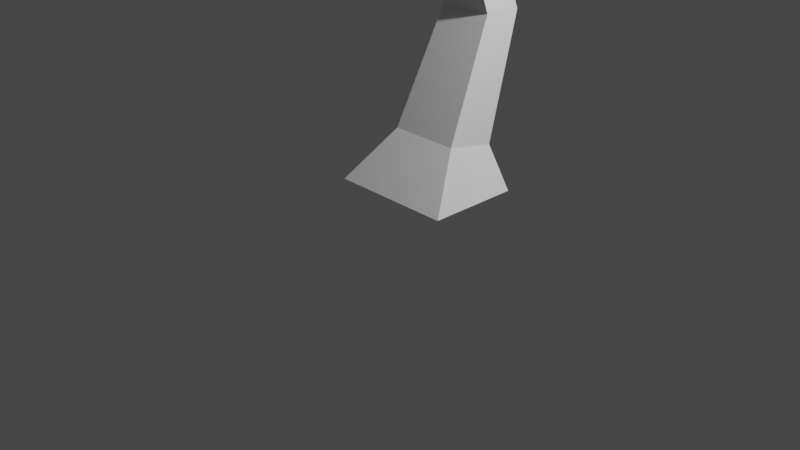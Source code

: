 # Source: Tree.blend  (saved by Blender 2.82.7; exported with 4.5.12 LTS)
import bpy
from mathutils import Matrix  # noqa: F401  (used for matrix-valued properties, if any)

bpy.ops.wm.read_factory_settings(use_empty=True)
scene = bpy.context.scene
scene.name = 'Scene'

# ---- collections
col_collection = bpy.data.collections.new('Collection'); scene.collection.children.link(col_collection)

# ---- world
world_world = bpy.data.worlds.new('World'); scene.world = world_world
world_world.use_nodes = True; world_world.node_tree.nodes.clear()
_N = world_world.node_tree.nodes; _L = world_world.node_tree.links
n0 = _N.new('ShaderNodeOutputWorld'); n0.name = 'World Output'; n0.location = (300, 300)
n1 = _N.new('ShaderNodeBackground'); n1.name = 'Background'; n1.location = (10, 300)
n1.inputs[0].default_value = (0.05088, 0.05088, 0.05088, 1.0)
_L.new(n1.outputs[0], n0.inputs[0])
n0.is_active_output = True
world_world.color = (0.05088, 0.05088, 0.05088)
world_world.use_sun_shadow = False
world_world.sun_shadow_jitter_overblur = 0.0

# ---- cameras
cam_camera = bpy.data.cameras.new('Camera')
cam_camera.clip_end = 100.0
cam_camera.ortho_scale = 7.314

# ---- lights
light_light = bpy.data.lights.new('Light', 'POINT')
light_light.transmission_factor = 0.0
light_light.energy = 1000.0
light_light.shadow_soft_size = 0.1
light_light.shadow_maximum_resolution = 0.006
light_light.use_absolute_resolution = True

# ---- meshes
me_cube_002 = bpy.data.meshes.new('Cube.002')
me_cube_002.from_pydata([(-0.7039, -0.1171, -0.1364), (-0.4049, 0.3561, 0.3891), (-0.7039, 0.8917, -0.1364), (-0.4049, 0.9108, 0.2774), (0.6625, -0.1171, -0.1364), (0.3635, 0.3561, 0.3891), (0.6625, 0.8917, -0.1364), (0.3635, 0.9108, 0.2774), (-0.7039, 0.4002, -0.1364), (-0.4049, 0.6405, 0.3318), (0.6625, 0.4002, -0.1364), (0.3635, 0.6405, 0.3318), (-0.3469, 1.171, 1.581), (-0.3469, 1.384, 1.569), (0.2472, 1.384, 1.569), (0.2472, 1.171, 1.581), (0.2472, 0.9465, 1.595), (-0.3469, 0.9465, 1.595), (-0.4626, 0.721, 3.187), (-0.4601, 0.8985, 3.208), (0.05826, 0.8985, 3.196), (0.05613, 0.721, 3.175), (0.06468, 0.5343, 3.154), (-0.4533, 0.5343, 3.165), (-0.4471, 0.8513, 4.488), (-0.4138, 1.073, 4.481), (0.2377, 1.073, 4.391), (0.204, 0.8502, 4.394), (0.1917, 0.6161, 4.404), (-0.4592, 0.6173, 4.501), (-0.3442, 1.02, 5.588), (-0.1975, 1.248, 5.479), (0.386, 1.195, 5.411), (0.3369, 0.9904, 5.534), (-0.5658, 1.802, 6.404), (-0.5286, 1.836, 6.288), (-0.1777, 1.859, 6.348), (-0.2148, 1.826, 6.464), (-1.224, 2.951, 6.308), (-1.205, 2.958, 6.195), (-0.9218, 2.979, 6.246), (-0.9337, 2.948, 6.341), (-1.486, 3.522, 6.919), (-1.476, 3.585, 6.839), (-1.183, 3.58, 6.854), (-1.193, 3.517, 6.934), (0.2616, 0.4037, 6.171), (0.1689, 0.2517, 6.278), (-0.2698, 0.3234, 6.309), (-0.2632, 0.4468, 6.233), (-0.09904, 0.8904, 7.0), (-0.1428, 0.7957, 7.129), (-0.5829, 0.8414, 7.086), (-0.5391, 0.9362, 6.957), (-0.6182, 1.623, 7.759), (-0.6379, 1.53, 7.84), (-0.9713, 1.567, 7.839), (-0.9517, 1.66, 7.758), (-0.7519, 1.756, 8.725), (-0.7733, 1.666, 8.789), (-1.071, 1.695, 8.778), (-1.05, 1.785, 8.713), (-0.5772, 0.6558, 5.133), (0.06323, 0.6517, 5.04), (-0.589, 0.4202, 5.166), (0.04092, 0.4143, 5.044), (-0.3684, 0.4922, 6.046), (-0.3749, 0.2714, 6.12), (0.3439, 0.4221, 5.962), (0.2319, 0.1608, 6.078), (0.08154, -0.2461, 6.91), (-0.4402, -0.112, 6.876), (-0.5668, -0.2557, 6.735), (0.002797, -0.3943, 6.83), (-0.2038, -0.1543, 8.269), (-0.5014, -0.07985, 8.237), (-0.5799, -0.1847, 8.198), (-0.2526, -0.2765, 8.225), (-0.2652, -0.8321, 9.079), (-0.4786, -0.7783, 9.058), (-0.5341, -0.8522, 9.026), (-0.2993, -0.9182, 9.044), (0.1064, -0.1828, 6.825), (0.03532, -0.3697, 6.711), (-0.5372, -0.2329, 6.628), (-0.4174, -0.05362, 6.8), (-0.05355, -0.8082, 6.774), (-0.448, -0.7491, 6.666), (-0.4255, -0.7723, 6.593), (-0.02884, -0.8346, 6.692), (-0.5652, -1.258, 7.436), (-0.8648, -1.304, 7.347), (-0.8356, -1.331, 7.296), (-0.5328, -1.288, 7.38), (-0.1726, -1.752, 7.437), (-0.4675, -1.904, 7.352), (-0.4135, -1.955, 7.321), (-0.1127, -1.81, 7.403), (0.03559, -1.993, 8.081), (-0.2592, -2.143, 7.996), (-0.2087, -2.205, 7.986), (0.09158, -2.062, 8.071), (-1.46, 2.268, 9.667), (-1.492, 2.212, 9.725), (-1.71, 2.229, 9.682), (-1.679, 2.285, 9.624), (1.478, -0.07827, 6.823), (1.358, -0.1728, 6.889), (1.619, -0.09153, 6.699), (1.47, -0.2634, 6.775), (1.899, -0.2485, 7.587), (1.818, -0.2974, 7.627), (1.99, -0.2676, 7.519), (1.887, -0.361, 7.568), (2.163, -0.7039, 7.82), (2.092, -0.7362, 7.851), (2.238, -0.7276, 7.772), (2.147, -0.7933, 7.812), (0.08223, 0.5942, 5.137), (0.05469, 0.3884, 5.15), (-0.4909, 0.6177, 5.22), (-0.5004, 0.4188, 5.252), (0.7577, 0.3992, 5.358), (0.6504, 0.5078, 5.24), (0.6757, 0.07489, 5.32), (0.5718, 0.1755, 5.182), (1.135, 0.2851, 5.746), (1.026, 0.3951, 5.629), (1.051, -0.03864, 5.705), (0.9454, 0.0635, 5.569), (1.551, 0.07357, 5.853), (1.503, 0.1377, 5.694), (1.51, -0.256, 5.882), (1.474, -0.2043, 5.708), (2.019, -0.09328, 6.248), (2.047, -0.06963, 6.077), (1.982, -0.4108, 6.337), (2.029, -0.4013, 6.158), (2.677, -0.2091, 6.701), (2.732, -0.1939, 6.532), (2.635, -0.5221, 6.802), (2.711, -0.5212, 6.627), (0.09445, 0.6649, 4.918), (0.07621, 0.4363, 4.924), (-0.5288, 0.6679, 5.008), (-0.5403, 0.4404, 5.033), (0.354, 0.9719, 5.375), (-0.3946, 0.9978, 5.445), (-0.2379, 1.271, 5.407), (0.1939, 1.274, 5.335), (-0.524, 1.807, 5.523), (-0.154, 1.849, 5.418), (-0.1778, 1.912, 5.357), (-0.5823, 1.859, 5.474), (-0.7017, 2.1, 5.706), (-0.3339, 2.145, 5.599), (-0.3591, 2.211, 5.54), (-0.761, 2.153, 5.66), (-1.045, 2.683, 5.807), (-0.6668, 2.71, 5.712), (-0.6854, 2.765, 5.643), (-1.099, 2.728, 5.751), (-1.054, 2.707, 6.216), (-0.7551, 2.728, 6.269), (-0.8006, 2.684, 6.349), (-1.106, 2.687, 6.314), (-0.9204, 3.069, 6.487), (-0.7469, 3.044, 6.521), (-0.8973, 2.899, 6.518), (-0.7147, 2.872, 6.553), (-1.429, 3.202, 6.968), (-1.293, 3.178, 7.051), (-1.485, 3.063, 7.059), (-1.343, 3.038, 7.146), (-1.971, 3.522, 7.135), (-1.821, 3.527, 7.208), (-1.996, 3.41, 7.259), (-1.837, 3.415, 7.335), (-2.587, 3.315, 7.483), (-2.413, 3.34, 7.518), (-2.53, 3.209, 7.606), (-2.347, 3.235, 7.643), (-0.494, 0.7461, 4.786), (0.1412, 0.7439, 4.695), (-0.5057, 0.5158, 4.806), (0.1255, 0.513, 4.702)], [], [(8, 9, 3, 2), (2, 3, 7, 6), (10, 11, 5, 4), (4, 5, 1, 0), (8, 10, 4, 0), (11, 7, 14, 15), (5, 11, 15, 16), (2, 6, 10, 8), (6, 7, 11, 10), (0, 1, 9, 8), (12, 17, 23, 18), (14, 13, 19, 20), (9, 1, 17, 12), (3, 9, 12, 13), (1, 5, 16, 17), (7, 3, 13, 14), (21, 20, 26, 27), (19, 18, 24, 25), (16, 15, 21, 22), (13, 12, 18, 19), (15, 14, 20, 21), (17, 16, 22, 23), (68, 66, 49, 46), (147, 146, 33, 30), (23, 22, 28, 29), (20, 19, 25, 26), (18, 23, 29, 24), (22, 21, 27, 28), (30, 33, 37, 34), (148, 147, 30, 31), (146, 149, 32, 33), (32, 149, 152, 151), (163, 162, 39, 40), (32, 31, 35, 36), (33, 32, 36, 37), (31, 30, 34, 35), (41, 40, 44, 45), (164, 163, 40, 41), (162, 165, 38, 39), (38, 165, 168, 166), (44, 43, 42, 45), (39, 38, 42, 43), (38, 41, 45, 42), (40, 39, 43, 44), (49, 48, 52, 53), (66, 67, 48, 49), (47, 69, 109, 107), (83, 82, 70, 73), (53, 52, 56, 57), (47, 46, 50, 51), (46, 49, 53, 50), (48, 47, 51, 52), (54, 57, 61, 58), (51, 50, 54, 55), (50, 53, 57, 54), (52, 51, 55, 56), (61, 60, 104, 105), (56, 55, 59, 60), (57, 56, 60, 61), (55, 54, 58, 59), (145, 143, 65, 64), (143, 142, 63, 65), (144, 145, 64, 62), (142, 144, 62, 63), (121, 119, 69, 67), (119, 118, 68, 69), (120, 121, 67, 66), (118, 120, 66, 68), (73, 70, 74, 77), (85, 84, 72, 71), (72, 84, 88, 87), (82, 85, 71, 70), (76, 77, 81, 80), (70, 71, 75, 74), (72, 73, 77, 76), (71, 72, 76, 75), (80, 81, 78, 79), (75, 76, 80, 79), (77, 74, 78, 81), (74, 75, 79, 78), (47, 48, 85, 82), (67, 69, 83, 84), (48, 67, 84, 85), (69, 47, 82, 83), (88, 89, 93, 92), (84, 83, 89, 88), (73, 72, 87, 86), (83, 73, 86, 89), (93, 90, 94, 97), (87, 88, 92, 91), (89, 86, 90, 93), (86, 87, 91, 90), (97, 94, 98, 101), (90, 91, 95, 94), (92, 93, 97, 96), (91, 92, 96, 95), (100, 101, 98, 99), (94, 95, 99, 98), (96, 97, 101, 100), (95, 96, 100, 99), (102, 105, 104, 103), (59, 58, 102, 103), (58, 61, 105, 102), (60, 59, 103, 104), (106, 107, 111, 110), (46, 47, 107, 106), (68, 46, 106, 108), (69, 68, 108, 109), (113, 112, 116, 117), (109, 108, 112, 113), (108, 106, 110, 112), (107, 109, 113, 111), (117, 116, 114, 115), (112, 110, 114, 116), (111, 113, 117, 115), (110, 111, 115, 114), (63, 62, 120, 118), (62, 64, 121, 120), (65, 63, 123, 125), (64, 65, 119, 121), (124, 125, 129, 128), (119, 65, 125, 124), (63, 118, 122, 123), (118, 119, 124, 122), (129, 127, 131, 133), (125, 123, 127, 129), (123, 122, 126, 127), (122, 124, 128, 126), (130, 132, 136, 134), (127, 126, 130, 131), (126, 128, 132, 130), (128, 129, 133, 132), (137, 135, 139, 141), (132, 133, 137, 136), (133, 131, 135, 137), (131, 130, 134, 135), (141, 139, 138, 140), (135, 134, 138, 139), (134, 136, 140, 138), (136, 137, 141, 140), (183, 182, 144, 142), (182, 184, 145, 144), (185, 183, 142, 143), (184, 185, 143, 145), (26, 25, 148, 149), (27, 26, 149, 146), (25, 24, 147, 148), (24, 27, 146, 147), (150, 151, 155, 154), (149, 148, 153, 152), (148, 31, 150, 153), (31, 32, 151, 150), (156, 157, 161, 160), (152, 153, 157, 156), (151, 152, 156, 155), (153, 150, 154, 157), (160, 161, 158, 159), (155, 156, 160, 159), (157, 154, 158, 161), (154, 155, 159, 158), (34, 37, 164, 165), (35, 34, 165, 162), (37, 36, 163, 164), (36, 35, 162, 163), (166, 168, 172, 170), (41, 38, 166, 167), (165, 164, 169, 168), (164, 41, 167, 169), (173, 171, 175, 177), (169, 167, 171, 173), (167, 166, 170, 171), (168, 169, 173, 172), (176, 177, 181, 180), (171, 170, 174, 175), (172, 173, 177, 176), (170, 172, 176, 174), (180, 181, 179, 178), (174, 176, 180, 178), (177, 175, 179, 181), (175, 174, 178, 179), (29, 28, 185, 184), (28, 27, 183, 185), (24, 29, 184, 182), (27, 24, 182, 183)])
me_cube_002.polygons.foreach_set('use_smooth', [True] * 184)
_k = set([(0, 1), (0, 4), (0, 8), (1, 5), (1, 9), (1, 17), (2, 3), (2, 6), (2, 8), (3, 7), (3, 9), (3, 13), (4, 5), (4, 10), (5, 11), (5, 16), (6, 7), (6, 10), (7, 11), (7, 14), (8, 9), (10, 11), (12, 13), (12, 17), (12, 18), (13, 14), (13, 19), (14, 15), (14, 20), (15, 16), (15, 21), (16, 17), (16, 22), (17, 23), (18, 19), (18, 23), (18, 24), (19, 20), (19, 25), (20, 21), (20, 26), (21, 22), (21, 27), (22, 23), (22, 28), (23, 29), (24, 25), (24, 27), (24, 29), (24, 147), (24, 182), (25, 26), (25, 148), (26, 27), (26, 149), (27, 28), (27, 146), (27, 183), (28, 29), (28, 185), (29, 184), (30, 31), (30, 33), (30, 34), (30, 147), (31, 32), (31, 35), (31, 148), (31, 150), (32, 33), (32, 36), (32, 149), (32, 151), (33, 37), (33, 146), (34, 35), (34, 37), (34, 165), (35, 36), (35, 162), (36, 37), (36, 163), (37, 164), (38, 39), (38, 41), (38, 42), (38, 165), (38, 166), (39, 40), (39, 43), (39, 162), (40, 41), (40, 44), (40, 163), (41, 45), (41, 164), (41, 167), (42, 43), (42, 45), (43, 44), (44, 45), (46, 47), (46, 49), (46, 50), (46, 68), (46, 106), (47, 48), (47, 51), (47, 69), (47, 82), (47, 107), (48, 49), (48, 52), (48, 67), (48, 85), (49, 53), (49, 66), (50, 51), (50, 53), (50, 54), (51, 52), (51, 55), (52, 53), (52, 56), (53, 57), (54, 55), (54, 57), (54, 58), (55, 56), (55, 59), (56, 57), (56, 60), (57, 61), (58, 59), (58, 61), (58, 102), (59, 60), (59, 103), (60, 61), (60, 104), (61, 105), (62, 63), (62, 64), (62, 120), (62, 144), (63, 65), (63, 118), (63, 123), (63, 142), (64, 65), (64, 121), (64, 145), (65, 119), (65, 125), (65, 143), (66, 67), (66, 68), (66, 120), (67, 69), (67, 84), (67, 121), (68, 69), (68, 108), (68, 118), (69, 83), (69, 109), (69, 119), (70, 71), (70, 73), (70, 74), (70, 82), (71, 72), (71, 75), (71, 85), (72, 73), (72, 76), (72, 84), (72, 87), (73, 77), (73, 83), (73, 86), (74, 75), (74, 77), (74, 78), (75, 76), (75, 79), (76, 77), (76, 80), (77, 81), (78, 79), (78, 81), (79, 80), (80, 81), (82, 83), (83, 84), (83, 89), (84, 85), (84, 88), (86, 87), (86, 89), (86, 90), (87, 88), (87, 91), (88, 89), (88, 92), (89, 93), (90, 91), (90, 93), (90, 94), (91, 92), (91, 95), (92, 93), (92, 96), (93, 97), (94, 95), (94, 97), (94, 98), (95, 96), (95, 99), (96, 97), (96, 100), (97, 101), (98, 99), (98, 101), (99, 100), (100, 101), (102, 103), (102, 105), (103, 104), (104, 105), (106, 107), (106, 108), (106, 110), (107, 109), (107, 111), (108, 109), (108, 112), (109, 113), (110, 111), (110, 112), (110, 114), (111, 113), (111, 115), (112, 113), (112, 116), (113, 117), (114, 115), (114, 116), (115, 117), (116, 117), (118, 119), (118, 120), (118, 122), (119, 121), (119, 124), (120, 121), (122, 123), (122, 124), (122, 126), (123, 125), (123, 127), (124, 125), (124, 128), (125, 129), (126, 127), (126, 128), (126, 130), (127, 129), (127, 131), (128, 129), (128, 132), (129, 133), (130, 131), (130, 132), (130, 134), (131, 133), (131, 135), (132, 133), (132, 136), (133, 137), (134, 135), (134, 136), (134, 138), (135, 137), (135, 139), (136, 137), (136, 140), (137, 141), (138, 139), (138, 140), (139, 141), (140, 141), (142, 143), (142, 144), (142, 183), (143, 145), (143, 185), (144, 145), (144, 182), (145, 184), (146, 147), (146, 149), (147, 148), (148, 149), (148, 153), (149, 152), (150, 151), (150, 153), (150, 154), (151, 152), (151, 155), (152, 153), (152, 156), (153, 157), (154, 155), (154, 157), (154, 158), (155, 156), (155, 159), (156, 157), (156, 160), (157, 161), (158, 159), (158, 161), (159, 160), (160, 161), (162, 165), (163, 164), (164, 165), (164, 169), (165, 168), (166, 167), (166, 168), (166, 170), (167, 169), (167, 171), (168, 169), (168, 172), (169, 173), (170, 171), (170, 172), (170, 174), (171, 173), (171, 175), (172, 173), (172, 176), (173, 177), (174, 175), (174, 176), (174, 178), (175, 177), (175, 179), (176, 177), (176, 180), (177, 181), (178, 179), (178, 180), (179, 181), (180, 181)])
me_cube_002.attributes.new('sharp_edge', 'BOOLEAN', 'EDGE').data.foreach_set('value', [ (min(e.vertices), max(e.vertices)) in _k for e in me_cube_002.edges])
_uv = me_cube_002.uv_layers.new(name='UVMap')
_uv.uv.foreach_set('vector', [0.375, 0.1282, 0.625, 0.1282, 0.625, 0.25, 0.375, 0.25, 0.375, 0.25, 0.625, 0.25, 0.625, 0.5, 0.375, 0.5, 0.375, 0.6218, 0.625, 0.6218, 0.625, 0.75, 0.375, 0.75, 0.375, 0.75, 0.625, 0.75, 0.625, 1.0, 0.375, 1.0, 0.125, 0.6218, 0.375, 0.6218, 0.375, 0.75, 0.125, 0.75, 0.625, 0.6218, 0.625, 0.5, 0.625, 0.5, 0.625, 0.6218, 0.625, 0.75, 0.625, 0.6218, 0.625, 0.6218, 0.625, 0.75, 0.125, 0.5, 0.375, 0.5, 0.375, 0.6218, 0.125, 0.6218, 0.375, 0.5, 0.625, 0.5, 0.625, 0.6218, 0.375, 0.6218, 0.375, 0.0, 0.625, 0.0, 0.625, 0.1282, 0.375, 0.1282, 0.625, 0.1282, 0.625, 0.0, 0.625, 0.0, 0.625, 0.1282, 0.625, 0.5, 0.625, 0.25, 0.625, 0.25, 0.625, 0.5, 0.625, 0.1282, 0.625, 0.0, 0.625, 0.0, 0.625, 0.1282, 0.625, 0.25, 0.625, 0.1282, 0.625, 0.1282, 0.625, 0.25, 0.625, 1.0, 0.625, 0.75, 0.625, 0.75, 0.625, 1.0, 0.625, 0.5, 0.625, 0.25, 0.625, 0.25, 0.625, 0.5, 0.625, 0.6218, 0.625, 0.5, 0.625, 0.5, 0.625, 0.6218, 0.625, 0.25, 0.625, 0.1282, 0.625, 0.1282, 0.625, 0.25, 0.625, 0.75, 0.625, 0.6218, 0.625, 0.6218, 0.625, 0.75, 0.625, 0.25, 0.625, 0.1282, 0.625, 0.1282, 0.625, 0.25, 0.625, 0.6218, 0.625, 0.5, 0.625, 0.5, 0.625, 0.6218, 0.625, 1.0, 0.625, 0.75, 0.625, 0.75, 0.625, 1.0, 0.625, 0.6218, 0.875, 0.6218, 0.875, 0.6218, 0.625, 0.6218, 0.875, 0.6218, 0.625, 0.6218, 0.625, 0.6218, 0.875, 0.6218, 0.625, 1.0, 0.625, 0.75, 0.625, 0.75, 0.625, 1.0, 0.625, 0.5, 0.625, 0.25, 0.625, 0.25, 0.625, 0.5, 0.625, 0.1282, 0.625, 0.0, 0.625, 0.0, 0.625, 0.1282, 0.625, 0.75, 0.625, 0.6218, 0.625, 0.6218, 0.625, 0.75, 0.875, 0.6218, 0.625, 0.6218, 0.625, 0.6218, 0.875, 0.6218, 0.625, 0.25, 0.625, 0.1282, 0.625, 0.1282, 0.625, 0.25, 0.625, 0.6218, 0.625, 0.5, 0.625, 0.5, 0.625, 0.6218, 0.625, 0.5, 0.625, 0.5, 0.625, 0.5, 0.625, 0.5, 0.625, 0.5, 0.625, 0.25, 0.625, 0.25, 0.625, 0.5, 0.625, 0.5, 0.625, 0.25, 0.625, 0.25, 0.625, 0.5, 0.625, 0.6218, 0.625, 0.5, 0.625, 0.5, 0.625, 0.6218, 0.625, 0.25, 0.625, 0.1282, 0.625, 0.1282, 0.625, 0.25, 0.625, 0.6218, 0.625, 0.5, 0.625, 0.5, 0.625, 0.6218, 0.625, 0.6218, 0.625, 0.5, 0.625, 0.5, 0.625, 0.6218, 0.625, 0.25, 0.625, 0.1282, 0.625, 0.1282, 0.625, 0.25, 0.625, 0.1282, 0.625, 0.1282, 0.625, 0.1282, 0.625, 0.1282, 0.625, 0.5, 0.875, 0.5, 0.875, 0.6218, 0.625, 0.6218, 0.625, 0.25, 0.625, 0.1282, 0.625, 0.1282, 0.625, 0.25, 0.875, 0.6218, 0.625, 0.6218, 0.625, 0.6218, 0.875, 0.6218, 0.625, 0.5, 0.625, 0.25, 0.625, 0.25, 0.625, 0.5, 0.625, 0.1282, 0.625, 0.0, 0.625, 0.0, 0.625, 0.1282, 0.625, 0.1282, 0.625, 0.0, 0.625, 0.0, 0.625, 0.1282, 0.625, 0.75, 0.625, 0.75, 0.625, 0.75, 0.625, 0.75, 0.625, 0.75, 0.625, 0.75, 0.625, 0.75, 0.625, 0.75, 0.625, 0.1282, 0.625, 0.0, 0.625, 0.0, 0.625, 0.1282, 0.625, 0.75, 0.625, 0.6218, 0.625, 0.6218, 0.625, 0.75, 0.625, 0.6218, 0.875, 0.6218, 0.875, 0.6218, 0.625, 0.6218, 0.625, 1.0, 0.625, 0.75, 0.625, 0.75, 0.625, 1.0, 0.625, 0.6218, 0.875, 0.6218, 0.875, 0.6218, 0.625, 0.6218, 0.625, 0.75, 0.625, 0.6218, 0.625, 0.6218, 0.625, 0.75, 0.625, 0.6218, 0.875, 0.6218, 0.875, 0.6218, 0.625, 0.6218, 0.625, 1.0, 0.625, 0.75, 0.625, 0.75, 0.625, 1.0, 0.625, 0.1282, 0.625, 0.0, 0.625, 0.0, 0.625, 0.1282, 0.625, 1.0, 0.625, 0.75, 0.625, 0.75, 0.625, 1.0, 0.625, 0.1282, 0.625, 0.0, 0.625, 0.0, 0.625, 0.1282, 0.625, 0.75, 0.625, 0.6218, 0.625, 0.6218, 0.625, 0.75, 0.625, 1.0, 0.625, 0.75, 0.625, 0.75, 0.625, 1.0, 0.625, 0.75, 0.625, 0.6218, 0.625, 0.6218, 0.625, 0.75, 0.625, 0.1282, 0.625, 0.0, 0.625, 0.0, 0.625, 0.1282, 0.625, 0.6218, 0.875, 0.6218, 0.875, 0.6218, 0.625, 0.6218, 0.625, 1.0, 0.625, 0.75, 0.625, 0.75, 0.625, 1.0, 0.625, 0.75, 0.625, 0.6218, 0.625, 0.6218, 0.625, 0.75, 0.625, 0.1282, 0.625, 0.0, 0.625, 0.0, 0.625, 0.1282, 0.625, 0.6218, 0.875, 0.6218, 0.875, 0.6218, 0.625, 0.6218, 0.625, 0.75, 0.625, 0.75, 0.625, 0.75, 0.625, 0.75, 0.625, 0.0, 0.625, 0.0, 0.625, 0.0, 0.625, 0.0, 0.625, 0.0, 0.625, 0.0, 0.625, 0.0, 0.625, 0.0, 0.625, 0.75, 0.625, 1.0, 0.625, 1.0, 0.625, 0.75, 0.625, 1.0, 0.625, 0.75, 0.625, 0.75, 0.625, 1.0, 0.625, 0.75, 0.625, 1.0, 0.625, 1.0, 0.625, 0.75, 0.625, 1.0, 0.625, 0.75, 0.625, 0.75, 0.625, 1.0, 0.625, 0.0, 0.625, 0.0, 0.625, 0.0, 0.625, 0.0, 0.625, 1.0, 0.625, 0.75, 0.625, 0.75, 0.625, 1.0, 0.625, 0.0, 0.625, 0.0, 0.625, 0.0, 0.625, 0.0, 0.625, 0.75, 0.625, 0.75, 0.625, 0.75, 0.625, 0.75, 0.625, 0.75, 0.625, 1.0, 0.625, 1.0, 0.625, 0.75, 0.625, 0.75, 0.625, 1.0, 0.625, 1.0, 0.625, 0.75, 0.625, 1.0, 0.625, 0.75, 0.625, 0.75, 0.625, 1.0, 0.625, 0.0, 0.625, 0.0, 0.625, 0.0, 0.625, 0.0, 0.625, 0.75, 0.625, 0.75, 0.625, 0.75, 0.625, 0.75, 0.625, 1.0, 0.625, 0.75, 0.625, 0.75, 0.625, 1.0, 0.625, 1.0, 0.625, 0.75, 0.625, 0.75, 0.625, 1.0, 0.625, 0.75, 0.625, 1.0, 0.625, 1.0, 0.625, 0.75, 0.625, 0.75, 0.625, 0.75, 0.625, 0.75, 0.625, 0.75, 0.625, 0.75, 0.625, 0.75, 0.625, 0.75, 0.625, 0.75, 0.625, 0.0, 0.625, 0.0, 0.625, 0.0, 0.625, 0.0, 0.625, 0.75, 0.625, 0.75, 0.625, 0.75, 0.625, 0.75, 0.625, 0.75, 0.625, 1.0, 0.625, 1.0, 0.625, 0.75, 0.625, 0.75, 0.625, 0.75, 0.625, 0.75, 0.625, 0.75, 0.625, 0.75, 0.625, 1.0, 0.625, 1.0, 0.625, 0.75, 0.625, 1.0, 0.625, 0.75, 0.625, 0.75, 0.625, 1.0, 0.625, 0.0, 0.625, 0.0, 0.625, 0.0, 0.625, 0.0, 0.625, 1.0, 0.625, 0.75, 0.625, 0.75, 0.625, 1.0, 0.625, 0.75, 0.625, 1.0, 0.625, 1.0, 0.625, 0.75, 0.625, 1.0, 0.625, 0.75, 0.625, 0.75, 0.625, 1.0, 0.625, 0.0, 0.625, 0.0, 0.625, 0.0, 0.625, 0.0, 0.625, 0.6218, 0.875, 0.6218, 0.875, 0.75, 0.625, 0.75, 0.625, 0.75, 0.625, 0.6218, 0.625, 0.6218, 0.625, 0.75, 0.625, 0.6218, 0.875, 0.6218, 0.875, 0.6218, 0.625, 0.6218, 0.625, 1.0, 0.625, 0.75, 0.625, 0.75, 0.625, 1.0, 0.625, 0.6218, 0.625, 0.75, 0.625, 0.75, 0.625, 0.6218, 0.625, 0.6218, 0.625, 0.75, 0.625, 0.75, 0.625, 0.6218, 0.625, 0.6218, 0.625, 0.6218, 0.625, 0.6218, 0.625, 0.6218, 0.625, 0.75, 0.625, 0.6218, 0.625, 0.6218, 0.625, 0.75, 0.625, 0.75, 0.625, 0.6218, 0.625, 0.6218, 0.625, 0.75, 0.625, 0.75, 0.625, 0.6218, 0.625, 0.6218, 0.625, 0.75, 0.625, 0.6218, 0.625, 0.6218, 0.625, 0.6218, 0.625, 0.6218, 0.625, 0.75, 0.625, 0.75, 0.625, 0.75, 0.625, 0.75, 0.625, 0.75, 0.625, 0.6218, 0.625, 0.6218, 0.625, 0.75, 0.625, 0.6218, 0.625, 0.6218, 0.625, 0.6218, 0.625, 0.6218, 0.625, 0.75, 0.625, 0.75, 0.625, 0.75, 0.625, 0.75, 0.625, 0.6218, 0.625, 0.75, 0.625, 0.75, 0.625, 0.6218, 0.625, 0.6218, 0.875, 0.6218, 0.875, 0.6218, 0.625, 0.6218, 0.625, 0.1282, 0.625, 0.0, 0.625, 0.0, 0.625, 0.1282, 0.625, 0.75, 0.625, 0.6218, 0.625, 0.6218, 0.625, 0.75, 0.625, 1.0, 0.625, 0.75, 0.625, 0.75, 0.625, 1.0, 0.625, 0.75, 0.625, 0.75, 0.625, 0.75, 0.625, 0.75, 0.625, 0.75, 0.625, 0.75, 0.625, 0.75, 0.625, 0.75, 0.625, 0.6218, 0.625, 0.6218, 0.625, 0.6218, 0.625, 0.6218, 0.625, 0.6218, 0.625, 0.75, 0.625, 0.75, 0.625, 0.6218, 0.625, 0.75, 0.625, 0.6218, 0.625, 0.6218, 0.625, 0.75, 0.625, 0.75, 0.625, 0.6218, 0.625, 0.6218, 0.625, 0.75, 0.625, 0.6218, 0.625, 0.6218, 0.625, 0.6218, 0.625, 0.6218, 0.625, 0.6218, 0.625, 0.75, 0.625, 0.75, 0.625, 0.6218, 0.625, 0.6218, 0.625, 0.75, 0.625, 0.75, 0.625, 0.6218, 0.625, 0.6218, 0.625, 0.6218, 0.625, 0.6218, 0.625, 0.6218, 0.625, 0.6218, 0.625, 0.75, 0.625, 0.75, 0.625, 0.6218, 0.625, 0.75, 0.625, 0.75, 0.625, 0.75, 0.625, 0.75, 0.625, 0.75, 0.625, 0.6218, 0.625, 0.6218, 0.625, 0.75, 0.625, 0.75, 0.625, 0.75, 0.625, 0.75, 0.625, 0.75, 0.625, 0.75, 0.625, 0.6218, 0.625, 0.6218, 0.625, 0.75, 0.625, 0.6218, 0.625, 0.6218, 0.625, 0.6218, 0.625, 0.6218, 0.625, 0.75, 0.625, 0.6218, 0.625, 0.6218, 0.625, 0.75, 0.625, 0.6218, 0.625, 0.6218, 0.625, 0.6218, 0.625, 0.6218, 0.625, 0.6218, 0.625, 0.75, 0.625, 0.75, 0.625, 0.6218, 0.625, 0.75, 0.625, 0.75, 0.625, 0.75, 0.625, 0.75, 0.625, 0.6218, 0.875, 0.6218, 0.875, 0.6218, 0.625, 0.6218, 0.625, 0.1282, 0.625, 0.0, 0.625, 0.0, 0.625, 0.1282, 0.625, 0.75, 0.625, 0.6218, 0.625, 0.6218, 0.625, 0.75, 0.625, 1.0, 0.625, 0.75, 0.625, 0.75, 0.625, 1.0, 0.625, 0.5, 0.625, 0.25, 0.625, 0.25, 0.625, 0.5, 0.625, 0.6218, 0.625, 0.5, 0.625, 0.5, 0.625, 0.6218, 0.625, 0.25, 0.625, 0.1282, 0.625, 0.1282, 0.625, 0.25, 0.875, 0.6218, 0.625, 0.6218, 0.625, 0.6218, 0.875, 0.6218, 0.625, 0.25, 0.625, 0.5, 0.625, 0.5, 0.625, 0.25, 0.625, 0.5, 0.625, 0.25, 0.625, 0.25, 0.625, 0.5, 0.625, 0.25, 0.625, 0.25, 0.625, 0.25, 0.625, 0.25, 0.625, 0.25, 0.625, 0.5, 0.625, 0.5, 0.625, 0.25, 0.625, 0.5, 0.625, 0.25, 0.625, 0.25, 0.625, 0.5, 0.625, 0.5, 0.625, 0.25, 0.625, 0.25, 0.625, 0.5, 0.625, 0.5, 0.625, 0.5, 0.625, 0.5, 0.625, 0.5, 0.625, 0.25, 0.625, 0.25, 0.625, 0.25, 0.625, 0.25, 0.625, 0.5, 0.625, 0.25, 0.625, 0.25, 0.625, 0.5, 0.625, 0.5, 0.625, 0.5, 0.625, 0.5, 0.625, 0.5, 0.625, 0.25, 0.625, 0.25, 0.625, 0.25, 0.625, 0.25, 0.625, 0.25, 0.625, 0.5, 0.625, 0.5, 0.625, 0.25, 0.875, 0.6218, 0.625, 0.6218, 0.625, 0.6218, 0.875, 0.6218, 0.625, 0.25, 0.625, 0.1282, 0.625, 0.1282, 0.625, 0.25, 0.625, 0.6218, 0.625, 0.5, 0.625, 0.5, 0.625, 0.6218, 0.625, 0.5, 0.625, 0.25, 0.625, 0.25, 0.625, 0.5, 0.625, 0.1282, 0.625, 0.1282, 0.625, 0.1282, 0.625, 0.1282, 0.625, 0.6218, 0.875, 0.6218, 0.875, 0.6218, 0.625, 0.6218, 0.875, 0.6218, 0.625, 0.6218, 0.625, 0.6218, 0.875, 0.6218, 0.625, 0.6218, 0.625, 0.6218, 0.625, 0.6218, 0.625, 0.6218, 0.625, 0.6218, 0.625, 0.6218, 0.625, 0.6218, 0.625, 0.6218, 0.625, 0.6218, 0.625, 0.6218, 0.625, 0.6218, 0.625, 0.6218, 0.625, 0.6218, 0.875, 0.6218, 0.875, 0.6218, 0.625, 0.6218, 0.875, 0.6218, 0.625, 0.6218, 0.625, 0.6218, 0.875, 0.6218, 0.875, 0.6218, 0.625, 0.6218, 0.625, 0.6218, 0.875, 0.6218, 0.625, 0.6218, 0.875, 0.6218, 0.875, 0.6218, 0.625, 0.6218, 0.875, 0.6218, 0.625, 0.6218, 0.625, 0.6218, 0.875, 0.6218, 0.625, 0.1282, 0.625, 0.1282, 0.625, 0.1282, 0.625, 0.1282, 0.875, 0.6218, 0.625, 0.6218, 0.625, 0.6218, 0.875, 0.6218, 0.625, 0.1282, 0.625, 0.1282, 0.625, 0.1282, 0.625, 0.1282, 0.625, 0.6218, 0.625, 0.6218, 0.625, 0.6218, 0.625, 0.6218, 0.625, 0.6218, 0.875, 0.6218, 0.875, 0.6218, 0.625, 0.6218, 0.625, 1.0, 0.625, 0.75, 0.625, 0.75, 0.625, 1.0, 0.625, 0.75, 0.625, 0.6218, 0.625, 0.6218, 0.625, 0.75, 0.625, 0.1282, 0.625, 0.0, 0.625, 0.0, 0.625, 0.1282, 0.625, 0.6218, 0.875, 0.6218, 0.875, 0.6218, 0.625, 0.6218])
me_cube_002.use_remesh_fix_poles = True
me_cube_002.use_remesh_preserve_attributes = False
me_cube_002.use_mirror_vertex_groups = False
me_cube_002.update()
me_cube_002.normals_split_custom_set([tuple(v) for v in zip(*[iter([-0.8324, 0.03947, 0.5528, -0.8324, 0.03947, 0.5528, -0.8324, 0.03947, 0.5528, -0.8324, 0.03947, 0.5528, 0.0, 0.9989, -0.04614, 0.0, 0.9989, -0.04614, 0.0, 0.9989, -0.04614, 0.0, 0.9989, -0.04614, 0.8673, 0.03545, 0.4965, 0.8673, 0.03545, 0.4965, 0.8673, 0.03545, 0.4965, 0.8673, 0.03545, 0.4965, 0.0, -0.7431, 0.6692, 0.0, -0.7431, 0.6692, 0.0, -0.7431, 0.6692, 0.0, -0.7431, 0.6692, 0.0, 0.0, -1.0, 0.0, 0.0, -1.0, 0.0, 0.0, -1.0, 0.0, 0.0, -1.0, 0.9962, 0.01198, 0.08665, 0.9962, 0.01196, 0.08649, 0.9962, 0.01196, 0.08649, 0.996, 0.01225, 0.08857, 0.996, 0.01228, 0.08878, 0.9962, 0.01198, 0.08665, 0.996, 0.01225, 0.08857, 0.996, 0.01228, 0.08878, 0.0, 0.0, -1.0, 0.0, 0.0, -1.0, 0.0, 0.0, -1.0, 0.0, 0.0, -1.0, 0.8324, 0.03947, 0.5528, 0.8324, 0.03947, 0.5528, 0.8324, 0.03947, 0.5528, 0.8324, 0.03947, 0.5528, -0.8673, 0.03545, 0.4965, -0.8673, 0.03545, 0.4965, -0.8673, 0.03545, 0.4965, -0.8673, 0.03545, 0.4965, -0.9969, -0.02092, -0.07539, -0.9969, -0.02092, -0.07539, -0.9969, -0.02092, -0.07539, -0.9969, -0.02092, -0.07539, 0.003006, 0.9584, 0.2853, 0.003006, 0.9584, 0.2853, 0.003006, 0.9584, 0.2853, 0.003006, 0.9584, 0.2853, -0.999, 0.006074, 0.04392, -0.999, 0.006143, 0.04442, -0.999, 0.006143, 0.04442, -0.999, 0.006092, 0.04405, -0.999, 0.005984, 0.04326, -0.999, 0.006074, 0.04392, -0.999, 0.006092, 0.04405, -0.999, 0.005984, 0.04326, 0.0, -0.8981, 0.4399, 0.0, -0.8981, 0.4399, 0.0, -0.8981, 0.4399, 0.0, -0.8981, 0.4399, 0.0, 0.9389, -0.3442, 0.0, 0.9389, -0.3442, 0.0, 0.9389, -0.3442, 0.0, 0.9389, -0.3442, 0.9889, -0.0827, -0.1236, 0.9889, -0.0827, -0.1236, 0.9889, -0.0827, -0.1236, 0.9889, -0.0827, -0.1236, -0.996, 0.08867, 0.01336, -0.996, 0.08867, 0.01336, -0.996, 0.08867, 0.01336, -0.996, 0.08867, 0.01336, 0.9923, 0.01842, 0.1226, 0.9923, 0.01842, 0.1226, 0.9923, 0.01842, 0.1226, 0.9923, 0.01842, 0.1226, -0.9976, 0.007793, -0.06814, -0.9976, 0.007793, -0.06814, -0.9976, 0.007793, -0.06814, -0.9976, 0.007793, -0.06814, 0.9934, -0.00802, 0.1148, 0.9934, -0.00802, 0.1148, 0.9934, -0.00802, 0.1148, 0.9934, -0.00802, 0.1148, -0.002453, -0.967, -0.2549, -0.002453, -0.967, -0.2549, -0.002453, -0.967, -0.2549, -0.002453, -0.967, -0.2549, 0.1078, 0.9824, 0.1525, 0.1078, 0.9824, 0.1525, 0.1078, 0.9824, 0.1525, 0.1078, 0.9824, 0.1525, -0.02671, -0.9903, 0.1366, -0.02671, -0.9903, 0.1366, -0.02671, -0.9903, 0.1366, -0.02671, -0.9903, 0.1366, 0.004842, -0.998, 0.06343, 0.004842, -0.998, 0.06343, 0.004842, -0.998, 0.06343, 0.004842, -0.998, 0.06343, -0.01203, 0.9902, -0.1391, -0.01203, 0.9902, -0.1391, -0.01203, 0.9902, -0.1391, -0.01203, 0.9902, -0.1391, -1.0, 0.006472, 0.003096, -1.0, 0.006472, 0.003096, -1.0, 0.006472, 0.003096, -1.0, 0.006472, 0.003096, 0.9939, -0.006052, -0.1101, 0.9939, -0.006052, -0.1101, 0.9939, -0.006052, -0.1101, 0.9939, -0.006052, -0.1101, -0.00859, -0.7353, 0.6777, -0.00859, -0.7353, 0.6777, -0.00859, -0.7353, 0.6777, -0.00859, -0.7353, 0.6777, -0.7641, 0.5578, 0.3241, -0.7641, 0.5578, 0.3241, -0.7641, 0.5578, 0.3241, -0.7641, 0.5578, 0.3241, 0.7998, -0.01832, -0.6, 0.7998, -0.01832, -0.6, 0.7998, -0.01832, -0.6, 0.7998, -0.01832, -0.6, 0.6735, 0.4875, -0.5557, 0.6735, 0.4875, -0.5557, 0.6735, 0.4875, -0.5557, 0.6735, 0.4875, -0.5557, 0.1718, 0.0233, -0.9849, 0.1698, 0.022, -0.9852, 0.1722, 0.02357, -0.9848, 0.1722, 0.02357, -0.9848, 0.0215, 0.8179, -0.5749, 0.0215, 0.8179, -0.5749, 0.0215, 0.8179, -0.5749, 0.0215, 0.8179, -0.5749, 0.891, 0.1167, 0.4388, 0.891, 0.1167, 0.4388, 0.891, 0.1167, 0.4388, 0.891, 0.1167, 0.4388, -0.8611, 0.2046, -0.4654, -0.8611, 0.2046, -0.4654, -0.8611, 0.2046, -0.4654, -0.8611, 0.2046, -0.4654, 0.9549, 0.1928, 0.2259, 0.9549, 0.1928, 0.2259, 0.9549, 0.1928, 0.2259, 0.9549, 0.1928, 0.2259, 0.7605, 0.4687, 0.4495, 0.7605, 0.4687, 0.4495, 0.7605, 0.4687, 0.4495, 0.7605, 0.4687, 0.4495, -0.8272, -0.4496, -0.337, -0.8272, -0.4496, -0.337, -0.8272, -0.4496, -0.337, -0.8272, -0.4496, -0.337, -0.5497, -0.1083, 0.8283, -0.5497, -0.1083, 0.8283, -0.5497, -0.1083, 0.8283, -0.5497, -0.1083, 0.8283, -0.01935, 0.7868, 0.6169, -0.01935, 0.7868, 0.6169, -0.01935, 0.7868, 0.6169, -0.01935, 0.7868, 0.6169, -0.9559, -0.198, -0.2171, -0.9559, -0.198, -0.2171, -0.9559, -0.198, -0.2171, -0.9559, -0.198, -0.2171, -0.06528, -0.7383, 0.6713, -0.06528, -0.7383, 0.6713, -0.06528, -0.7383, 0.6713, -0.06528, -0.7383, 0.6713, 0.05872, 0.7253, -0.6859, 0.05872, 0.7253, -0.6859, 0.05872, 0.7253, -0.6859, 0.05872, 0.7253, -0.6859, -0.9451, -0.07983, -0.3169, -0.9451, -0.07983, -0.3169, -0.9451, -0.07983, -0.3169, -0.9451, -0.07983, -0.3169, -0.849, 0.2383, 0.4717, -0.849, 0.2383, 0.4717, -0.849, 0.2383, 0.4717, -0.849, 0.2383, 0.4717, -0.4379, -0.8627, 0.2529, -0.4379, -0.8627, 0.2529, -0.4379, -0.8627, 0.2529, -0.4379, -0.8627, 0.2529, 0.8968, -0.4378, 0.06379, 0.8968, -0.4378, 0.06379, 0.8968, -0.4378, 0.06379, 0.8968, -0.4378, 0.06379, -0.9209, -0.1078, -0.3746, -0.9209, -0.1078, -0.3746, -0.9209, -0.1078, -0.3746, -0.9209, -0.1078, -0.3746, 0.9023, -0.09625, 0.4203, 0.9023, -0.09625, 0.4203, 0.9023, -0.09625, 0.4203, 0.9023, -0.09625, 0.4203, 0.06854, 0.8572, -0.5104, 0.06854, 0.8572, -0.5104, 0.06854, 0.8572, -0.5104, 0.06854, 0.8572, -0.5104, -0.1208, -0.852, 0.5094, -0.1208, -0.852, 0.5094, -0.1208, -0.852, 0.5094, -0.1208, -0.852, 0.5094, 0.1056, 0.9871, -0.12, 0.1056, 0.9871, -0.12, 0.1056, 0.9871, -0.12, 0.1056, 0.9871, -0.12, 0.8848, 0.1812, 0.4293, 0.8848, 0.1812, 0.4293, 0.8848, 0.1812, 0.4293, 0.8848, 0.1812, 0.4293, 0.1174, 0.7599, -0.6394, 0.1174, 0.7599, -0.6394, 0.1174, 0.7599, -0.6394, 0.1174, 0.7599, -0.6394, -0.1165, -0.7375, 0.6652, -0.1165, -0.7375, 0.6652, -0.1165, -0.7375, 0.6652, -0.1165, -0.7375, 0.6652, -0.8454, -0.1265, -0.5189, -0.8454, -0.1265, -0.5189, -0.8454, -0.1265, -0.5189, -0.8454, -0.1265, -0.5189, -0.1057, -0.9865, 0.1251, -0.1057, -0.9865, 0.1251, -0.1057, -0.9865, 0.1251, -0.1057, -0.9865, 0.1251, -0.9847, 0.1264, -0.1197, -0.9847, 0.1264, -0.1197, -0.9847, 0.1264, -0.1197, -0.9847, 0.1264, -0.1197, 0.9833, -0.1001, 0.1522, 0.9833, -0.1001, 0.1522, 0.9833, -0.1001, 0.1522, 0.9833, -0.1001, 0.1522, -0.04097, -0.9832, -0.1781, -0.04097, -0.9832, -0.1781, -0.04097, -0.9832, -0.1781, -0.04097, -0.9832, -0.1781, 0.9641, -0.07831, 0.2536, 0.9641, -0.07831, 0.2536, 0.9641, -0.07831, 0.2536, 0.9641, -0.07831, 0.2536, -0.9359, 0.003058, -0.3523, -0.9359, 0.003058, -0.3523, -0.9359, 0.003058, -0.3523, -0.9359, 0.003058, -0.3523, 0.02137, 0.9938, 0.1089, 0.02137, 0.9938, 0.1089, 0.02137, 0.9938, 0.1089, 0.02137, 0.9938, 0.1089, -0.1405, -0.9736, -0.1796, -0.1405, -0.9736, -0.1796, -0.1405, -0.9736, -0.1796, -0.1405, -0.9736, -0.1796, 0.8875, -0.3483, -0.3016, 0.8875, -0.3483, -0.3016, 0.8875, -0.3483, -0.3016, 0.8875, -0.3483, -0.3016, -0.9846, 0.07723, 0.1566, -0.9846, 0.07723, 0.1566, -0.9846, 0.07723, 0.1566, -0.9846, 0.07723, 0.1566, 0.09186, 0.9835, 0.1559, 0.09186, 0.9835, 0.1559, 0.09186, 0.9835, 0.1559, 0.09186, 0.9835, 0.1559, 0.8466, -0.4918, 0.2037, 0.8466, -0.4918, 0.2037, 0.8466, -0.4918, 0.2037, 0.8466, -0.4918, 0.2037, -0.8082, 0.5881, 0.02918, -0.8082, 0.5881, 0.02918, -0.8082, 0.5881, 0.02918, -0.8082, 0.5881, 0.02918, -0.9446, -0.1832, -0.2723, -0.9446, -0.1832, -0.2723, -0.9446, -0.1832, -0.2723, -0.9446, -0.1832, -0.2723, 0.1593, 0.7628, 0.6268, 0.1592, 0.7628, 0.6268, 0.1566, 0.7643, 0.6256, 0.1566, 0.7643, 0.6256, -0.1676, -0.7717, -0.6135, -0.1676, -0.7717, -0.6135, -0.1676, -0.7717, -0.6135, -0.1676, -0.7717, -0.6135, 0.2476, 0.9688, -0.01261, 0.2476, 0.9688, -0.01261, 0.2476, 0.9688, -0.01261, 0.2476, 0.9688, -0.01261, -0.2537, -0.9665, 0.04004, -0.2537, -0.9665, 0.04004, -0.2537, -0.9665, 0.04004, -0.2537, -0.9665, 0.04004, -0.7551, 0.6542, -0.04376, -0.7551, 0.6542, -0.04376, -0.7551, 0.6542, -0.04376, -0.7551, 0.6542, -0.04376, -0.162, -0.2978, 0.9408, -0.162, -0.2978, 0.9408, -0.162, -0.2978, 0.9408, -0.162, -0.2978, 0.9408, -0.8013, 0.4439, 0.4011, -0.8013, 0.4439, 0.4011, -0.8013, 0.4439, 0.4011, -0.8013, 0.4439, 0.4011, 0.9349, -0.3036, -0.1838, 0.9349, -0.3036, -0.1838, 0.9349, -0.3036, -0.1838, 0.9349, -0.3036, -0.1838, 0.123, 0.7571, 0.6417, 0.123, 0.7571, 0.6417, 0.123, 0.7571, 0.6417, 0.123, 0.7571, 0.6417, 0.162, 0.7612, 0.628, 0.162, 0.7612, 0.628, 0.1592, 0.7628, 0.6268, 0.1593, 0.7628, 0.6268, -0.1262, -0.7148, -0.6879, -0.1262, -0.7148, -0.6879, -0.1262, -0.7148, -0.6879, -0.1262, -0.7148, -0.6879, -0.8366, 0.5128, 0.193, -0.8366, 0.5128, 0.193, -0.8366, 0.5128, 0.193, -0.8366, 0.5128, 0.193, 0.9848, -0.1419, 0.1001, 0.9848, -0.1419, 0.1001, 0.9848, -0.1419, 0.1001, 0.9848, -0.1419, 0.1001, 0.1171, -0.838, -0.5329, 0.1171, -0.838, -0.5329, 0.1171, -0.838, -0.5329, 0.1171, -0.838, -0.5329, 0.1976, 0.0621, -0.9783, 0.1976, 0.0621, -0.9783, 0.1976, 0.0621, -0.9783, 0.1976, 0.0621, -0.9783, -0.2331, -0.1497, 0.9609, -0.2331, -0.1497, 0.9609, -0.2331, -0.1497, 0.9609, -0.2331, -0.1497, 0.9609, 0.9498, -0.1537, 0.2725, 0.9498, -0.1537, 0.2725, 0.9498, -0.1537, 0.2725, 0.9498, -0.1537, 0.2725, 0.7664, 0.6166, 0.1799, 0.7664, 0.6166, 0.1799, 0.7664, 0.6166, 0.1799, 0.7664, 0.6166, 0.1799, -0.8942, 0.1322, -0.4277, -0.8942, 0.1322, -0.4277, -0.8942, 0.1322, -0.4277, -0.8942, 0.1322, -0.4277, 0.8473, -0.262, 0.462, 0.8473, -0.262, 0.462, 0.8473, -0.262, 0.462, 0.8473, -0.262, 0.462, -0.1357, 0.8362, 0.5313, -0.1357, 0.8362, 0.5313, -0.1357, 0.8362, 0.5313, -0.1357, 0.8362, 0.5313, 0.7409, 0.6713, 0.0186, 0.7409, 0.6713, 0.0186, 0.7409, 0.6713, 0.0186, 0.7409, 0.6713, 0.0186, -0.229, -0.1603, 0.9602, -0.229, -0.1603, 0.9602, -0.229, -0.1603, 0.9602, -0.229, -0.1603, 0.9602, 0.2266, 0.1267, -0.9657, 0.2266, 0.1267, -0.9657, 0.2266, 0.1267, -0.9657, 0.2266, 0.1267, -0.9657, -0.7925, -0.5377, -0.2878, -0.7925, -0.5377, -0.2878, -0.7925, -0.5377, -0.2878, -0.7925, -0.5377, -0.2878, -0.1465, -0.2584, 0.9549, -0.1465, -0.2584, 0.9549, -0.1465, -0.2584, 0.9549, -0.1465, -0.2584, 0.9549, -0.5069, 0.7413, 0.44, -0.5069, 0.7413, 0.44, -0.5069, 0.7413, 0.44, -0.5069, 0.7413, 0.44, 0.4855, -0.7588, -0.4342, 0.4855, -0.7588, -0.4342, 0.4855, -0.7588, -0.4342, 0.4855, -0.7588, -0.4342, -0.7392, -0.6733, -0.01871, -0.7392, -0.6733, -0.01871, -0.7392, -0.6733, -0.01871, -0.7392, -0.6733, -0.01871, -0.07521, 0.7399, 0.6685, -0.07521, 0.7399, 0.6685, -0.07521, 0.7399, 0.6685, -0.07521, 0.7399, 0.6685, 0.8265, 0.1527, 0.5419, 0.8265, 0.1527, 0.5419, 0.8265, 0.1527, 0.5419, 0.8265, 0.1527, 0.5419, 0.1242, 0.9059, -0.405, 0.1242, 0.9059, -0.405, 0.1242, 0.9059, -0.405, 0.1242, 0.9059, -0.405, -0.1259, -0.8935, 0.4311, -0.1259, -0.8935, 0.4311, -0.1259, -0.8935, 0.4311, -0.1259, -0.8935, 0.4311, -0.388, 0.8344, 0.3914, -0.388, 0.8344, 0.3914, -0.388, 0.8344, 0.3914, -0.388, 0.8344, 0.3914, -0.1463, 0.6504, 0.7453, -0.1463, 0.6504, 0.7453, -0.1463, 0.6504, 0.7453, -0.1463, 0.6504, 0.7453, 0.2686, 0.9434, 0.1943, 0.2686, 0.9434, 0.1943, 0.2686, 0.9434, 0.1943, 0.2686, 0.9434, 0.1943, 0.2686, -0.5201, -0.8108, 0.2686, -0.5201, -0.8108, 0.2686, -0.5201, -0.8108, 0.2686, -0.5201, -0.8108, -0.001647, -0.4879, -0.8729, -0.001647, -0.4879, -0.8729, -0.001647, -0.4879, -0.8729, -0.001647, -0.4879, -0.8729, 0.5653, -0.7221, -0.3987, 0.5653, -0.7221, -0.3987, 0.5653, -0.7221, -0.3987, 0.5653, -0.7221, -0.3987, 0.2209, 0.97, 0.1017, 0.2209, 0.97, 0.1017, 0.2209, 0.97, 0.1017, 0.2209, 0.97, 0.1017, -0.5283, -0.8292, 0.1825, -0.5283, -0.8292, 0.1825, -0.5283, -0.8292, 0.1825, -0.5283, -0.8292, 0.1825, 0.4784, -0.1607, 0.8633, 0.4784, -0.1607, 0.8633, 0.4784, -0.1607, 0.8633, 0.4784, -0.1607, 0.8633, 0.5546, 0.6104, 0.5654, 0.5546, 0.6104, 0.5654, 0.5546, 0.6104, 0.5654, 0.5546, 0.6104, 0.5654, -0.7666, -0.5969, -0.2368, -0.7666, -0.5969, -0.2368, -0.7666, -0.5969, -0.2368, -0.7666, -0.5969, -0.2368, 0.1241, 0.51, 0.8512, 0.1241, 0.51, 0.8512, 0.1241, 0.51, 0.8512, 0.1241, 0.51, 0.8512, 0.08186, 0.9026, 0.4225, 0.08186, 0.9026, 0.4225, 0.08186, 0.9026, 0.4225, 0.08186, 0.9026, 0.4225, -0.6796, 0.1415, 0.7198, -0.6796, 0.1415, 0.7198, -0.6796, 0.1415, 0.7198, -0.6796, 0.1415, 0.7198, 0.3004, 0.03639, -0.9531, 0.3004, 0.03639, -0.9531, 0.3004, 0.03639, -0.9531, 0.3004, 0.03639, -0.9531, -0.05175, -0.9922, -0.1131, -0.05175, -0.9922, -0.1131, -0.05175, -0.9922, -0.1131, -0.05175, -0.9922, -0.1131, 0.6426, -0.2923, -0.7082, 0.6426, -0.2923, -0.7082, 0.6426, -0.2923, -0.7082, 0.6426, -0.2923, -0.7082, -0.3487, -0.8903, -0.2931, -0.3487, -0.8903, -0.2931, -0.3487, -0.8903, -0.2931, -0.3487, -0.8903, -0.2931, 0.01134, 0.7955, 0.6059, 0.01134, 0.7955, 0.6059, 0.01134, 0.7955, 0.6059, 0.01134, 0.7955, 0.6059, -0.2838, 0.01324, 0.9588, -0.2838, 0.01324, 0.9588, -0.2838, 0.01324, 0.9588, -0.2838, 0.01324, 0.9588, 0.2145, 0.03143, -0.9762, 0.2145, 0.03143, -0.9762, 0.2145, 0.03143, -0.9762, 0.2145, 0.03143, -0.9762, 0.712, -0.04675, -0.7006, 0.712, -0.04675, -0.7006, 0.712, -0.04675, -0.7006, 0.712, -0.04675, -0.7006, -0.7084, 0.05714, 0.7035, -0.7084, 0.05714, 0.7035, -0.7084, 0.05714, 0.7035, -0.7084, 0.05714, 0.7035, -0.6996, 0.09248, 0.7085, -0.6996, 0.09248, 0.7085, -0.6996, 0.09248, 0.7085, -0.6996, 0.09248, 0.7085, -0.6144, 0.2131, 0.7597, -0.6144, 0.2131, 0.7597, -0.6144, 0.2131, 0.7597, -0.6144, 0.2131, 0.7597, 0.3914, 0.8625, 0.3209, 0.3914, 0.8625, 0.3209, 0.3914, 0.8625, 0.3209, 0.3914, 0.8625, 0.3209, -0.2907, 0.03889, 0.956, -0.2907, 0.03889, 0.956, -0.2907, 0.03889, 0.956, -0.2907, 0.03889, 0.956, -0.3479, -0.8933, -0.2846, -0.3479, -0.8933, -0.2846, -0.3479, -0.8933, -0.2846, -0.3479, -0.8933, -0.2846, 0.5115, -0.2492, -0.8223, 0.5115, -0.2492, -0.8223, 0.5115, -0.2492, -0.8223, 0.5115, -0.2492, -0.8223, -0.1785, -0.9684, -0.174, -0.1785, -0.9684, -0.174, -0.1785, -0.9684, -0.174, -0.1785, -0.9684, -0.174, 0.5605, -0.153, -0.8139, 0.5605, -0.153, -0.8139, 0.5605, -0.153, -0.8139, 0.5605, -0.153, -0.8139, 0.166, 0.9556, 0.2437, 0.166, 0.9556, 0.2437, 0.166, 0.9556, 0.2437, 0.166, 0.9556, 0.2437, 0.9333, 0.01732, 0.3588, 0.9333, 0.01732, 0.3588, 0.9333, 0.01732, 0.3588, 0.9333, 0.01732, 0.3588, 0.08588, 0.9873, 0.1339, 0.08588, 0.9873, 0.1339, 0.08588, 0.9873, 0.1339, 0.08588, 0.9873, 0.1339, -0.5096, 0.3064, 0.804, -0.5096, 0.3064, 0.804, -0.5096, 0.3064, 0.804, -0.5096, 0.3064, 0.804, -0.1212, -0.99, -0.07179, -0.1212, -0.99, -0.07179, -0.1212, -0.99, -0.07179, -0.1212, -0.99, -0.07179, 0.05218, 0.9386, 0.341, 0.0525, 0.9386, 0.341, 0.0532, 0.9385, 0.3411, 0.0532, 0.9385, 0.3411, -0.9894, 0.03927, -0.1396, -0.9894, 0.03809, -0.14, -0.9894, 0.03645, -0.1405, -0.9894, 0.03645, -0.1405, 0.9799, -0.06108, 0.19, 0.9798, -0.05748, 0.1913, 0.9799, -0.06682, 0.188, 0.9799, -0.06682, 0.188, -0.05881, -0.9421, -0.3302, -0.05727, -0.9422, -0.33, -0.0618, -0.9417, -0.3307, -0.0618, -0.9417, -0.3307, -0.03301, 0.978, -0.2058, -0.03301, 0.978, -0.2058, -0.03301, 0.978, -0.2058, -0.03301, 0.978, -0.2058, 0.9698, 0.226, -0.09132, 0.9698, 0.226, -0.09132, 0.9698, 0.226, -0.09132, 0.9698, 0.226, -0.09132, -0.9312, 0.3616, 0.04686, -0.9312, 0.3616, 0.04686, -0.9312, 0.3616, 0.04686, -0.9312, 0.3616, 0.04686, -0.003154, -0.9905, 0.1374, -0.003154, -0.9905, 0.1374, -0.003154, -0.9905, 0.1374, -0.003154, -0.9905, 0.1374, 0.2963, -0.3661, 0.8821, 0.2963, -0.3661, 0.8821, 0.2963, -0.3661, 0.8821, 0.2963, -0.3661, 0.8821, -0.2167, -0.05603, -0.9746, -0.2167, -0.05603, -0.9746, -0.2167, -0.05603, -0.9746, -0.2167, -0.05603, -0.9746, -0.7957, -0.4986, 0.344, -0.7957, -0.4986, 0.344, -0.7957, -0.4986, 0.344, -0.7957, -0.4986, 0.344, 0.178, 0.08594, 0.9803, 0.178, 0.08594, 0.9803, 0.178, 0.08594, 0.9803, 0.178, 0.08594, 0.9803, -0.2689, 0.007872, -0.9631, -0.2689, 0.007872, -0.9631, -0.2689, 0.007872, -0.9631, -0.2689, 0.007872, -0.9631, -0.308, 0.361, -0.8803, -0.308, 0.361, -0.8803, -0.308, 0.361, -0.8803, -0.308, 0.361, -0.8803, 0.8806, 0.456, 0.1288, 0.8806, 0.456, 0.1288, 0.8806, 0.456, 0.1288, 0.8806, 0.456, 0.1288, -0.7498, -0.6129, 0.2494, -0.7498, -0.6129, 0.2494, -0.7498, -0.6129, 0.2494, -0.7498, -0.6129, 0.2494, 0.0848, 0.8039, 0.5887, 0.0848, 0.8039, 0.5887, 0.0848, 0.8039, 0.5887, 0.0848, 0.8039, 0.5887, 0.8641, 0.4791, 0.1544, 0.8641, 0.4791, 0.1544, 0.8641, 0.4791, 0.1544, 0.8641, 0.4791, 0.1544, -0.7764, -0.5165, 0.3612, -0.7764, -0.5165, 0.3612, -0.7764, -0.5165, 0.3612, -0.7764, -0.5165, 0.3612, 0.2635, -0.02499, 0.9643, 0.2635, -0.02499, 0.9643, 0.2635, -0.02499, 0.9643, 0.2635, -0.02499, 0.9643, -0.1432, 0.02368, 0.9894, -0.1432, 0.02368, 0.9894, -0.1432, 0.02368, 0.9894, -0.1432, 0.02368, 0.9894, -0.7503, -0.4955, -0.4377, -0.7503, -0.4955, -0.4377, -0.7503, -0.4955, -0.4377, -0.7503, -0.4955, -0.4377, 0.6915, 0.522, 0.4992, 0.6915, 0.522, 0.4992, 0.6915, 0.522, 0.4992, 0.6915, 0.522, 0.4992, 0.1694, 0.02174, -0.9853, 0.1694, 0.02174, -0.9853, 0.1698, 0.022, -0.9852, 0.1718, 0.0233, -0.9849, -0.6965, -0.1952, -0.6905, -0.6965, -0.1952, -0.6905, -0.6965, -0.1952, -0.6905, -0.6965, -0.1952, -0.6905, 0.1369, 0.7589, -0.6366, 0.1369, 0.7589, -0.6366, 0.1369, 0.7589, -0.6366, 0.1369, 0.7589, -0.6366, -0.1461, -0.6509, 0.745, -0.1461, -0.6509, 0.745, -0.1461, -0.6509, 0.745, -0.1461, -0.6509, 0.745, 0.7172, 0.2116, -0.664, 0.7172, 0.2116, -0.664, 0.7172, 0.2116, -0.664, 0.7172, 0.2116, -0.664, 0.5605, 0.4609, 0.6881, 0.5605, 0.4609, 0.6881, 0.5605, 0.4609, 0.6881, 0.5605, 0.4609, 0.6881, 0.7022, 0.2346, 0.6722, 0.7022, 0.2346, 0.6722, 0.7022, 0.2346, 0.6722, 0.7022, 0.2346, 0.6722, 0.1812, 0.9809, -0.07038, 0.1812, 0.9809, -0.07038, 0.1812, 0.9809, -0.07038, 0.1812, 0.9809, -0.07038, -0.1879, -0.9786, 0.08333, -0.1879, -0.9786, 0.08333, -0.1879, -0.9786, 0.08333, -0.1879, -0.9786, 0.08333, 0.1742, -0.9459, -0.2737, 0.1742, -0.9459, -0.2737, 0.1742, -0.9459, -0.2737, 0.1742, -0.9459, -0.2737, 0.3339, 0.7859, -0.5204, 0.3339, 0.7859, -0.5204, 0.3339, 0.7859, -0.5204, 0.3339, 0.7859, -0.5204, -0.3448, -0.7688, 0.5387, -0.3448, -0.7688, 0.5387, -0.3448, -0.7688, 0.5387, -0.3448, -0.7688, 0.5387, -0.5328, -0.4446, -0.72, -0.5328, -0.4446, -0.72, -0.5328, -0.4446, -0.72, -0.5328, -0.4446, -0.72, -0.2343, 0.6789, 0.6959, -0.2343, 0.6789, 0.6959, -0.2343, 0.6789, 0.6959, -0.2343, 0.6789, 0.6959, -0.1244, -0.7523, -0.647, -0.1244, -0.7523, -0.647, -0.1244, -0.7523, -0.647, -0.1244, -0.7523, -0.647, 0.1019, 0.7643, 0.6367, 0.1019, 0.7643, 0.6367, 0.1019, 0.7643, 0.6367, 0.1019, 0.7643, 0.6367, -0.171, 0.9516, 0.2552, -0.171, 0.9516, 0.2552, -0.171, 0.9516, 0.2552, -0.171, 0.9516, 0.2552, -0.05443, -0.9426, -0.3296, -0.05443, -0.9426, -0.3296, -0.05727, -0.9422, -0.33, -0.05881, -0.9421, -0.3302, 0.9798, -0.05177, 0.1933, 0.9798, -0.05177, 0.1933, 0.9798, -0.05748, 0.1913, 0.9799, -0.06108, 0.19, -0.9894, 0.04088, -0.139, -0.9894, 0.04088, -0.139, -0.9894, 0.03809, -0.14, -0.9894, 0.03927, -0.1396, 0.05151, 0.9387, 0.3409, 0.05151, 0.9387, 0.3409, 0.0525, 0.9386, 0.341, 0.05218, 0.9386, 0.341])] * 3)])

# ---- objects
ob_light = bpy.data.objects.new('Light', light_light)
ob_camera = bpy.data.objects.new('Camera', cam_camera)
ob_cube = bpy.data.objects.new('Cube', me_cube_002)

# ---- transforms, parenting, visibility, modifiers, constraints
ob_light.location = (4.076, 1.005, 5.232)
ob_light.rotation_euler = (0.6503, 0.05522, 1.866)
ob_light.lock_rotations_4d = False
ob_light.empty_display_type = 'ARROWS'
ob_light.color = (0.0, 0.0, 0.0, 0.0)
ob_light.lineart.crease_threshold = 0.0
ob_camera.location = (7.359, -6.926, 4.958)
ob_camera.rotation_euler = (1.109, 0.0, 0.8149)
ob_camera.lock_rotations_4d = False
ob_camera.empty_display_type = 'ARROWS'
ob_camera.color = (0.0, 0.0, 0.0, 0.0)
ob_camera.display_type = 'WIRE'
ob_camera.lineart.crease_threshold = 0.0
ob_cube.location = (0.0, 0.0, 0.3886)
ob_cube.rotation_euler = (-1.629e-07, 0.0, 0.0)
ob_cube.color = (0.8, 0.8, 0.8, 1.0)
ob_cube.lineart.crease_threshold = 0.0

# ---- collection membership
col_collection.objects.link(ob_light)
col_collection.objects.link(ob_camera)
col_collection.objects.link(ob_cube)

# ---- scene / render settings (as saved in the file)
scene.camera = ob_camera
scene.frame_start = 1; scene.frame_end = 250; scene.frame_set(1)
scene.render.engine = 'BLENDER_EEVEE_NEXT'
scene.cycles.use_denoising = False
scene.cycles.samples = 128
scene.cycles.sampling_pattern = 'TABULATED_SOBOL'
scene.cycles.use_adaptive_sampling = False
scene.cycles.use_light_tree = False
scene.view_settings.view_transform = 'Filmic'
bpy.context.view_layer.update()
